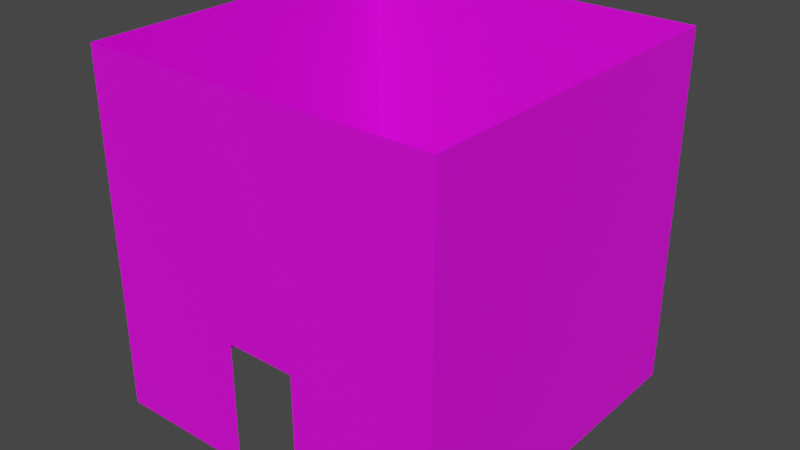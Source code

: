 # Source: 58036.blend  (saved by Blender 2.82.7; exported with 4.5.12 LTS)
import bpy
from mathutils import Matrix  # noqa: F401  (used for matrix-valued properties, if any)

bpy.ops.wm.read_factory_settings(use_empty=True)
scene = bpy.context.scene
scene.name = 'Scene'

# ---- collections
col_collection = bpy.data.collections.new('Collection'); scene.collection.children.link(col_collection)

# ---- images (referenced by path relative to the original .blend; pixels are not part of the script)
import os
ASSET_DIR = os.environ.get("B2B_ASSET_DIR", "")  # directory of the original .blend (textures are referenced by path, not embedded)
HERE = os.path.dirname(os.path.abspath(__file__))  # packed textures are extracted next to this script under _unpacked/

def load_image(name, relpath, width, height, colorspace="sRGB"):
    """Load a texture the original file referenced (path relative to the .blend, or extracted next to this script)."""
    p = next((c for c in (os.path.join(HERE, relpath), os.path.join(ASSET_DIR, relpath)) if relpath and os.path.exists(c)), "")
    if p:
        img = bpy.data.images.load(p, check_existing=True)
        img.name = name
    else:  # same state as the original file: an image datablock whose file is absent (Cycles renders it pink)
        img = bpy.data.images.new(name, width, height)
        img.source = "FILE"
        img.filepath = "//" + (relpath or name)
    img.colorspace_settings.name = colorspace
    return img
img_122_4_0_png = load_image('122_4-0.png', 'textures/122_4-0.png', 1024, 1024, 'sRGB')
img_067_14_0_png = load_image('067_14-0.png', 'textures/067_14-0.png', 1024, 1024, 'sRGB')

# ---- materials (node trees are filled in below, after node groups)
mat_122_4_0 = bpy.data.materials.new('122_4-0')
mat_122_4_0.use_transparent_shadow = False
mat_067_14_0 = bpy.data.materials.new('067_14-0')
mat_067_14_0.use_transparent_shadow = False

# ---- material node trees
mat_122_4_0.use_nodes = True; mat_122_4_0.node_tree.nodes.clear()
_N = mat_122_4_0.node_tree.nodes; _L = mat_122_4_0.node_tree.links
n0 = _N.new('ShaderNodeBsdfPrincipled'); n0.name = 'Principled BSDF'; n0.location = (0, 300)
n0.distribution = 'GGX'
n0.subsurface_method = 'BURLEY'
n0.inputs[3].default_value = 1.45
n0.inputs[27].default_value = (0.0, 0.0, 0.0, 1.0)
n0.inputs[28].default_value = 1.0
n1 = _N.new('ShaderNodeOutputMaterial'); n1.name = 'Material Output'; n1.location = (300, 300)
n2 = _N.new('ShaderNodeTexImage'); n2.name = 'Image Texture'; n2.location = (-300, 300)
n2.label = 'Base Color'
n2.image = img_122_4_0_png
_L.new(n0.outputs[0], n1.inputs[0])
_L.new(n2.outputs[0], n0.inputs[0])
n1.is_active_output = True
mat_067_14_0.use_nodes = True; mat_067_14_0.node_tree.nodes.clear()
_N = mat_067_14_0.node_tree.nodes; _L = mat_067_14_0.node_tree.links
n0 = _N.new('ShaderNodeBsdfPrincipled'); n0.name = 'Principled BSDF'; n0.location = (0, 300)
n0.distribution = 'GGX'
n0.subsurface_method = 'BURLEY'
n0.inputs[3].default_value = 1.45
n0.inputs[27].default_value = (0.0, 0.0, 0.0, 1.0)
n0.inputs[28].default_value = 1.0
n1 = _N.new('ShaderNodeOutputMaterial'); n1.name = 'Material Output'; n1.location = (300, 300)
n2 = _N.new('ShaderNodeTexImage'); n2.name = 'Image Texture'; n2.location = (-300, 300)
n2.label = 'Base Color'
n2.image = img_067_14_0_png
_L.new(n0.outputs[0], n1.inputs[0])
_L.new(n2.outputs[0], n0.inputs[0])
n1.is_active_output = True

# ---- world
world_world = bpy.data.worlds.new('World'); scene.world = world_world
world_world.use_nodes = True; world_world.node_tree.nodes.clear()
_N = world_world.node_tree.nodes; _L = world_world.node_tree.links
n0 = _N.new('ShaderNodeOutputWorld'); n0.name = 'World Output'; n0.location = (300, 300)
n1 = _N.new('ShaderNodeBackground'); n1.name = 'Background'; n1.location = (10, 300)
n1.inputs[0].default_value = (0.05088, 0.05088, 0.05088, 1.0)
_L.new(n1.outputs[0], n0.inputs[0])
n0.is_active_output = True
world_world.color = (0.05088, 0.05088, 0.05088)
world_world.use_sun_shadow = False
world_world.sun_shadow_jitter_overblur = 0.0

# ---- meshes
me_model58036 = bpy.data.meshes.new('model58036')
me_model58036.from_pydata([(128.0, 128.0, -128.0), (-128.0, 128.0, -128.0), (-128.0, 128.0, 128.0), (128.0, 128.0, 128.0), (-128.0, -128.0, 128.0), (-128.0, -128.0, -128.0), (-25.0, -128.0, -128.0), (-25.0, -128.0, -38.0), (25.0, -128.0, -128.0), (128.0, -128.0, -128.0), (128.0, -128.0, 128.0), (25.0, -128.0, -38.0)], [], [(10, 7, 11), (10, 4, 7), (0, 1, 2), (0, 2, 3), (2, 5, 4), (2, 1, 5), (10, 0, 3), (10, 9, 0), (4, 5, 6), (4, 6, 7), (8, 9, 10), (8, 10, 11)])
_uv = me_model58036.uv_layers.new(name='model58036-uv')
_uv.uv.foreach_set('vector', [2.0, 0.0, 0.8047, -2.594, 1.195, -2.594, 2.0, 0.0, 0.0, 0.0, 0.8047, -2.594, 0.0, -4.0, 2.0, -4.0, 2.0, 0.0, 0.0, -4.0, 2.0, 0.0, 0.0, 0.0, 2.0, 0.0, 0.0, -4.0, 0.0, 0.0, 2.0, 0.0, 2.0, -4.0, 0.0, -4.0, 2.0, 0.0, 0.0, -4.0, 0.0, 0.0, 2.0, 0.0, 2.0, -4.0, 0.0, -4.0, 0.0, 0.0, 0.0, -4.0, 0.8047, -4.0, 0.0, 0.0, 0.8047, -4.0, 0.8047, -2.594, 1.195, -4.0, 2.0, -4.0, 2.0, 0.0, 1.195, -4.0, 2.0, 0.0, 1.195, -2.594])
me_model58036.materials.append(mat_122_4_0)
me_model58036.materials.append(mat_067_14_0)
me_model58036.use_remesh_fix_poles = True
me_model58036.use_remesh_preserve_attributes = False
me_model58036.use_mirror_vertex_groups = False
me_model58036.update()

# ---- objects
ob_model58036_node = bpy.data.objects.new('model58036-node', me_model58036)

# ---- transforms, parenting, visibility, modifiers, constraints
ob_model58036_node.location = (0.0, 0.0, 0.0)
ob_model58036_node.lineart.crease_threshold = 0.0

# ---- collection membership
col_collection.objects.link(ob_model58036_node)

# ---- scene / render settings (as saved in the file)
scene.frame_start = 1; scene.frame_end = 250; scene.frame_set(1)
scene.render.engine = 'BLENDER_EEVEE_NEXT'
scene.cycles.use_denoising = False
scene.cycles.samples = 128
scene.cycles.sampling_pattern = 'TABULATED_SOBOL'
scene.cycles.use_adaptive_sampling = False
scene.cycles.use_light_tree = False
scene.view_settings.view_transform = 'Filmic'
bpy.context.view_layer.update()

# ---- added for rendering (the .blend has no active camera and no usable light): camera, sun
cam_auto = bpy.data.cameras.new('AutoCamera')
cam_auto.lens = 50.0
cam_auto.sensor_width = 36.0
cam_auto.clip_end = 7199.85
ob_auto_camera = bpy.data.objects.new('AutoCamera', cam_auto)
scene.collection.objects.link(ob_auto_camera)
ob_auto_camera.location = (410.249, -492.299, 328.199)
ob_auto_camera.rotation_euler = (1.09748, -7.21219e-08, 0.694738)
scene.camera = ob_auto_camera
light_auto_sun = bpy.data.lights.new('AutoSun', 'SUN')
light_auto_sun.energy = 3.0
light_auto_sun.angle = 0.0523599
ob_auto_sun = bpy.data.objects.new('AutoSun', light_auto_sun)
scene.collection.objects.link(ob_auto_sun)
ob_auto_sun.rotation_euler = (0.872665, 0.174533, 0.523599)
bpy.context.view_layer.update()
